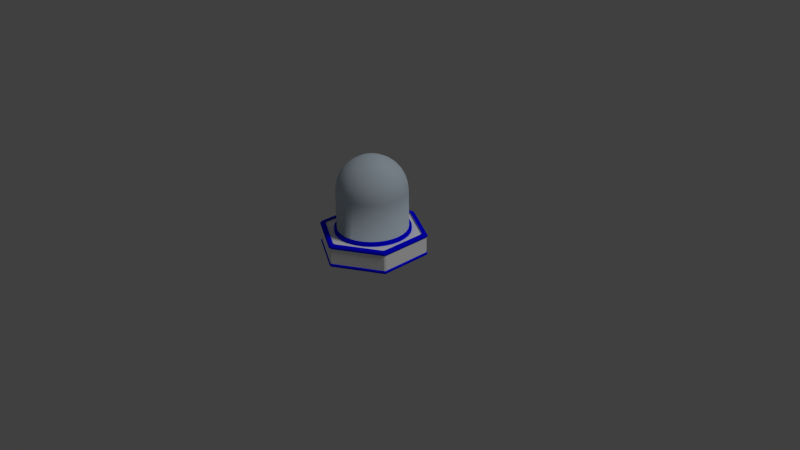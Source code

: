# Source: conebuilding2.blend  (saved by Blender 2.67.0; exported with 4.5.12 LTS)
import bpy
from mathutils import Matrix  # noqa: F401  (used for matrix-valued properties, if any)

bpy.ops.wm.read_factory_settings(use_empty=True)
scene = bpy.context.scene
scene.name = 'Scene'

# ---- collections
col_collection_1 = bpy.data.collections.new('Collection 1'); scene.collection.children.link(col_collection_1)
col_collection_2 = bpy.data.collections.new('Collection 2'); scene.collection.children.link(col_collection_2)

# ---- materials (node trees are filled in below, after node groups)
mat_material_004 = bpy.data.materials.new('Material.004')
mat_material_004.alpha_threshold = 0.0
mat_material_004.use_transparent_shadow = False
mat_material_004.diffuse_color = (0.6042, 0.7042, 0.8, 1.0)
mat_material_004.roughness = 0.5
mat_material_004.specular_intensity = 1.0
mat_material_004.line_color = (0.0, 0.0, 0.0, 0.1029)
mat_material_002 = bpy.data.materials.new('Material.002')
mat_material_002.alpha_threshold = 0.0
mat_material_002.use_transparent_shadow = False
mat_material_002.diffuse_color = (0.0, 0.0, 1.0, 1.0)
mat_material_002.roughness = 0.5
mat_material_002.line_color = (0.0, 0.0, 0.0, 1.0)
mat_material_001 = bpy.data.materials.new('Material.001')
mat_material_001.alpha_threshold = 0.0
mat_material_001.use_transparent_shadow = False
mat_material_001.diffuse_color = (0.1789, 0.1261, 0.08607, 1.0)
mat_material_001.roughness = 0.5
mat_material_001.line_color = (0.0, 0.0, 0.0, 1.0)
mat_material = bpy.data.materials.new('Material')
mat_material.alpha_threshold = 0.0
mat_material.use_transparent_shadow = False
mat_material.diffuse_color = (1.0, 1.0, 1.0, 1.0)
mat_material.roughness = 0.5
mat_material.line_color = (0.0, 0.0, 0.0, 1.0)

# ---- material node trees

# ---- world
world_world = bpy.data.worlds.new('World'); scene.world = world_world
world_world.color = (0.05088, 0.05088, 0.05088)
world_world.use_sun_shadow = False
world_world.sun_shadow_jitter_overblur = 0.0
world_world.cycles.sampling_method = 'MANUAL'
world_world.cycles.sample_map_resolution = 256

# ---- cameras
cam_camera = bpy.data.cameras.new('Camera')
cam_camera.clip_end = 100.0
cam_camera.lens = 35.0
cam_camera.sensor_width = 32.0
cam_camera.sensor_height = 18.0
cam_camera.ortho_scale = 7.314
cam_camera.dof.focus_distance = 0.0
cam_camera.dof.aperture_fstop = 128.0

# ---- lights
light_lamp = bpy.data.lights.new('Lamp', 'SUN')
light_lamp.transmission_factor = 0.0
light_lamp.cutoff_distance = 30.0
light_lamp.angle = 0.1993
light_lamp.energy = 0.76
light_lamp.shadow_buffer_clip_start = 1.001
light_lamp.shadow_soft_size = 0.1
light_lamp.shadow_cascade_max_distance = 1000.0
light_lamp.cycles.use_multiple_importance_sampling = False

# ---- meshes
me_sphere = bpy.data.meshes.new('Sphere')
me_sphere.from_pydata([(-0.09755, 3.875e-08, 0.6769), (-0.1913, 3.875e-08, 0.6484), (-0.2778, 3.875e-08, 0.6022), (-0.3536, 3.875e-08, 0.54), (-0.4157, 3.875e-08, 0.4643), (-0.4619, 3.875e-08, 0.3778), (-0.4904, 3.875e-08, 0.284), (-0.5, 3.875e-08, 0.1865), (-0.09567, 0.01903, 0.6769), (-0.1877, 0.03733, 0.6484), (-0.2724, 0.05419, 0.6022), (-0.3468, 0.06897, 0.54), (-0.4077, 0.08111, 0.4643), (-0.4531, 0.09012, 0.3778), (-0.481, 0.09567, 0.284), (-0.4904, 0.09755, 0.1865), (-0.09012, 0.03733, 0.6769), (-0.1768, 0.07322, 0.6484), (-0.2566, 0.1063, 0.6022), (-0.3266, 0.1353, 0.54), (-0.3841, 0.1591, 0.4643), (-0.4268, 0.1768, 0.3778), (-0.4531, 0.1877, 0.284), (-0.4619, 0.1913, 0.1865), (-0.08111, 0.05419, 0.6769), (-0.1591, 0.1063, 0.6484), (-0.231, 0.1543, 0.6022), (-0.294, 0.1964, 0.54), (-0.3457, 0.231, 0.4643), (-0.3841, 0.2566, 0.3778), (-0.4077, 0.2724, 0.284), (-0.4157, 0.2778, 0.1865), (-0.06897, 0.06897, 0.6769), (-0.1353, 0.1353, 0.6484), (-0.1964, 0.1964, 0.6022), (-0.25, 0.25, 0.54), (-0.294, 0.294, 0.4643), (-0.3266, 0.3266, 0.3778), (-0.3468, 0.3468, 0.284), (-0.3536, 0.3536, 0.1865), (-0.05419, 0.08111, 0.6769), (-0.1063, 0.1591, 0.6484), (-0.1543, 0.231, 0.6022), (-0.1964, 0.294, 0.54), (-0.231, 0.3457, 0.4643), (-0.2566, 0.3841, 0.3778), (-0.2724, 0.4077, 0.284), (-0.2778, 0.4157, 0.1865), (-0.03733, 0.09012, 0.6769), (-0.07322, 0.1768, 0.6484), (-0.1063, 0.2566, 0.6022), (-0.1353, 0.3266, 0.54), (-0.1591, 0.3841, 0.4643), (-0.1768, 0.4268, 0.3778), (-0.1877, 0.4531, 0.284), (-0.1913, 0.4619, 0.1865), (-0.01903, 0.09567, 0.6769), (-0.03733, 0.1877, 0.6484), (-0.05419, 0.2724, 0.6022), (-0.06897, 0.3468, 0.54), (-0.08111, 0.4077, 0.4643), (-0.09012, 0.4531, 0.3778), (-0.09567, 0.481, 0.284), (-0.09754, 0.4904, 0.1865), (3.129e-07, 0.09755, 0.6769), (3.222e-07, 0.1913, 0.6484), (3.222e-07, 0.2778, 0.6022), (3.408e-07, 0.3536, 0.54), (3.483e-07, 0.4157, 0.4643), (3.259e-07, 0.4619, 0.3778), (3.781e-07, 0.4904, 0.284), (3.11e-07, 0.5, 0.1865), (0.01903, 0.09567, 0.6769), (0.03733, 0.1877, 0.6484), (0.05419, 0.2724, 0.6022), (0.06898, 0.3468, 0.54), (0.08111, 0.4077, 0.4643), (0.09012, 0.4531, 0.3778), (0.09567, 0.481, 0.284), (0.09755, 0.4904, 0.1865), (0.03733, 0.09012, 0.6769), (0.07322, 0.1768, 0.6484), (0.1063, 0.2566, 0.6022), (0.1353, 0.3266, 0.54), (0.1591, 0.3841, 0.4643), (0.1768, 0.4268, 0.3778), (0.1877, 0.4531, 0.284), (0.1913, 0.4619, 0.1865), (0.05419, 0.08111, 0.6769), (0.1063, 0.1591, 0.6484), (0.1543, 0.231, 0.6022), (0.1964, 0.294, 0.54), (0.231, 0.3457, 0.4643), (0.2566, 0.3841, 0.3778), (0.2724, 0.4077, 0.284), (0.2778, 0.4157, 0.1865), (0.06898, 0.06897, 0.6769), (0.1353, 0.1353, 0.6484), (0.1964, 0.1964, 0.6022), (0.25, 0.25, 0.54), (0.294, 0.294, 0.4643), (0.3266, 0.3266, 0.3778), (0.3468, 0.3468, 0.284), (0.3536, 0.3536, 0.1865), (0.08111, 0.05419, 0.6769), (0.1591, 0.1063, 0.6484), (0.231, 0.1543, 0.6022), (0.294, 0.1964, 0.54), (0.3457, 0.231, 0.4643), (0.3841, 0.2566, 0.3778), (0.4077, 0.2724, 0.284), (0.4157, 0.2778, 0.1865), (0.09012, 0.03733, 0.6769), (0.1768, 0.07322, 0.6484), (0.2566, 0.1063, 0.6022), (0.3266, 0.1353, 0.54), (0.3841, 0.1591, 0.4643), (0.4268, 0.1768, 0.3778), (0.4531, 0.1877, 0.284), (0.4619, 0.1913, 0.1865), (0.09567, 0.01903, 0.6769), (0.1877, 0.03733, 0.6484), (0.2724, 0.05419, 0.6022), (0.3468, 0.06897, 0.54), (0.4077, 0.08111, 0.4643), (0.4531, 0.09012, 0.3778), (0.481, 0.09567, 0.284), (0.4904, 0.09755, 0.1865), (0.09755, 2.198e-08, 0.6769), (0.1913, 1.267e-08, 0.6484), (0.2778, 5.221e-09, 0.6022), (0.3536, 8.946e-09, 0.54), (0.4157, -1.341e-08, 0.4643), (0.4619, -3.576e-08, 0.3778), (0.4904, -3.576e-08, 0.284), (0.5, -1.341e-08, 0.1865), (0.09567, -0.01903, 0.6769), (0.1877, -0.03733, 0.6484), (0.2724, -0.05419, 0.6022), (0.3468, -0.06897, 0.54), (0.4077, -0.08111, 0.4643), (0.4531, -0.09012, 0.3778), (0.481, -0.09567, 0.284), (0.4904, -0.09755, 0.1865), (0.09012, -0.03733, 0.6769), (0.1768, -0.07322, 0.6484), (0.2566, -0.1063, 0.6022), (0.3266, -0.1353, 0.54), (0.3841, -0.1591, 0.4643), (0.4268, -0.1768, 0.3778), (0.4531, -0.1877, 0.284), (0.4619, -0.1913, 0.1865), (0.08111, -0.05419, 0.6769), (0.1591, -0.1063, 0.6484), (0.231, -0.1543, 0.6022), (0.294, -0.1964, 0.54), (0.3457, -0.231, 0.4643), (0.3841, -0.2566, 0.3778), (0.4077, -0.2724, 0.284), (0.4157, -0.2778, 0.1865), (0.06898, -0.06897, 0.6769), (0.1353, -0.1353, 0.6484), (0.1964, -0.1964, 0.6022), (0.25, -0.25, 0.54), (0.294, -0.294, 0.4643), (0.3266, -0.3266, 0.3778), (0.3468, -0.3468, 0.284), (0.3536, -0.3536, 0.1865), (0.05419, -0.08111, 0.6769), (0.1063, -0.1591, 0.6484), (0.1543, -0.231, 0.6022), (0.1964, -0.294, 0.54), (0.231, -0.3457, 0.4643), (0.2566, -0.3841, 0.3778), (0.2724, -0.4077, 0.284), (0.2778, -0.4157, 0.1865), (0.03733, -0.09012, 0.6769), (0.07322, -0.1768, 0.6484), (0.1063, -0.2566, 0.6022), (0.1353, -0.3266, 0.54), (0.1591, -0.3841, 0.4643), (0.1768, -0.4268, 0.3778), (0.1877, -0.4531, 0.284), (0.1913, -0.4619, 0.1865), (0.01903, -0.09567, 0.6769), (0.03733, -0.1877, 0.6484), (0.05419, -0.2724, 0.6022), (0.06898, -0.3468, 0.54), (0.08111, -0.4077, 0.4643), (0.09012, -0.4531, 0.3778), (0.09567, -0.481, 0.284), (0.09755, -0.4904, 0.1865), (2.794e-07, -0.09755, 0.6769), (2.663e-07, -0.1913, 0.6484), (2.552e-07, -0.2778, 0.6022), (2.514e-07, -0.3536, 0.54), (2.514e-07, -0.4157, 0.4643), (2.142e-07, -0.4619, 0.3778), (1.918e-07, -0.4904, 0.284), (2.216e-07, -0.5, 0.1865), (-0.01903, -0.09567, 0.6769), (-0.03733, -0.1877, 0.6484), (-0.05419, -0.2724, 0.6022), (-0.06897, -0.3468, 0.54), (-0.08111, -0.4077, 0.4643), (-0.09012, -0.4531, 0.3778), (-0.09567, -0.481, 0.284), (-0.09754, -0.4904, 0.1865), (-0.03733, -0.09012, 0.6769), (-0.07322, -0.1768, 0.6484), (-0.1063, -0.2566, 0.6022), (-0.1353, -0.3266, 0.54), (-0.1591, -0.3841, 0.4643), (-0.1768, -0.4268, 0.3778), (-0.1877, -0.4531, 0.284), (-0.1913, -0.4619, 0.1865), (-0.05419, -0.08111, 0.6769), (-0.1063, -0.1591, 0.6484), (-0.1543, -0.231, 0.6022), (-0.1964, -0.294, 0.54), (-0.231, -0.3457, 0.4643), (-0.2566, -0.3841, 0.3778), (-0.2724, -0.4077, 0.284), (-0.2778, -0.4157, 0.1865), (-0.4904, -0.09754, -0.4334), (-0.4619, -0.1913, -0.4334), (-0.4157, -0.2778, -0.4334), (-0.3536, -0.3536, -0.4334), (-0.06897, -0.06897, 0.6769), (-0.1353, -0.1353, 0.6484), (-0.1964, -0.1964, 0.6022), (-0.25, -0.25, 0.54), (-0.294, -0.294, 0.4643), (-0.3266, -0.3266, 0.3778), (-0.3468, -0.3468, 0.284), (-0.3536, -0.3536, 0.1865), (-0.2778, -0.4157, -0.4334), (-0.1913, -0.4619, -0.4334), (-0.09754, -0.4904, -0.4334), (2.216e-07, -0.5, -0.4334), (0.09755, -0.4904, -0.4334), (0.1913, -0.4619, -0.4334), (0.2778, -0.4157, -0.4334), (1.681e-07, -5.177e-08, 0.6865), (-0.08111, -0.05419, 0.6769), (-0.1591, -0.1063, 0.6484), (-0.231, -0.1543, 0.6022), (-0.294, -0.1964, 0.54), (-0.3457, -0.231, 0.4643), (-0.3841, -0.2566, 0.3778), (-0.4077, -0.2724, 0.284), (-0.4157, -0.2778, 0.1865), (0.3536, -0.3536, -0.4334), (0.4157, -0.2778, -0.4334), (0.4619, -0.1913, -0.4334), (0.4904, -0.09755, -0.4334), (0.5, -1.341e-08, -0.4334), (0.4904, 0.09755, -0.4334), (0.4619, 0.1913, -0.4334), (-0.09012, -0.03733, 0.6769), (-0.1768, -0.07322, 0.6484), (-0.2566, -0.1063, 0.6022), (-0.3266, -0.1353, 0.54), (-0.3841, -0.1591, 0.4643), (-0.4268, -0.1768, 0.3778), (-0.4531, -0.1877, 0.284), (-0.4619, -0.1913, 0.1865), (0.4157, 0.2778, -0.4334), (0.3536, 0.3536, -0.4334), (0.2778, 0.4157, -0.4334), (0.1913, 0.4619, -0.4334), (0.09755, 0.4904, -0.4334), (3.11e-07, 0.5, -0.4334), (-0.09754, 0.4904, -0.4334), (-0.09567, -0.01903, 0.6769), (-0.1877, -0.03733, 0.6484), (-0.2724, -0.05419, 0.6022), (-0.3468, -0.06897, 0.54), (-0.4077, -0.08111, 0.4643), (-0.4531, -0.09012, 0.3778), (-0.481, -0.09567, 0.284), (-0.4904, -0.09754, 0.1865), (-0.1913, 0.4619, -0.4334), (-0.2778, 0.4157, -0.4334), (-0.3536, 0.3536, -0.4334), (-0.4157, 0.2778, -0.4334), (-0.4619, 0.1913, -0.4334), (-0.4904, 0.09755, -0.4334), (-0.5, 3.875e-08, -0.4334), (-0.09502, 3.971e-08, 0.6567), (-0.1864, 3.971e-08, 0.629), (-0.2706, 3.971e-08, 0.584), (-0.3444, 3.971e-08, 0.5234), (-0.405, 3.971e-08, 0.4496), (-0.45, 3.971e-08, 0.3654), (-0.4777, 3.971e-08, 0.274), (-0.487, 3.971e-08, 0.179), (-0.09319, 0.01854, 0.6567), (-0.1828, 0.03636, 0.629), (-0.2654, 0.05279, 0.584), (-0.3378, 0.06719, 0.5234), (-0.3972, 0.079, 0.4496), (-0.4413, 0.08778, 0.3654), (-0.4685, 0.09319, 0.274), (-0.4777, 0.09502, 0.179), (-0.08778, 0.03636, 0.6567), (-0.1722, 0.07133, 0.629), (-0.25, 0.1035, 0.584), (-0.3182, 0.1318, 0.5234), (-0.3741, 0.155, 0.4496), (-0.4157, 0.1722, 0.3654), (-0.4413, 0.1828, 0.274), (-0.45, 0.1864, 0.179), (-0.079, 0.05279, 0.6567), (-0.155, 0.1035, 0.629), (-0.225, 0.1503, 0.584), (-0.2864, 0.1913, 0.5234), (-0.3367, 0.225, 0.4496), (-0.3741, 0.25, 0.3654), (-0.3972, 0.2654, 0.274), (-0.405, 0.2706, 0.179), (-0.06719, 0.06719, 0.6567), (-0.1318, 0.1318, 0.629), (-0.1913, 0.1913, 0.584), (-0.2435, 0.2435, 0.5234), (-0.2864, 0.2864, 0.4496), (-0.3182, 0.3182, 0.3654), (-0.3378, 0.3378, 0.274), (-0.3444, 0.3444, 0.179), (-0.05279, 0.079, 0.6567), (-0.1035, 0.155, 0.629), (-0.1503, 0.225, 0.584), (-0.1913, 0.2864, 0.5234), (-0.225, 0.3367, 0.4496), (-0.25, 0.3741, 0.3654), (-0.2654, 0.3972, 0.274), (-0.2706, 0.405, 0.179), (-0.03636, 0.08778, 0.6567), (-0.07133, 0.1722, 0.629), (-0.1035, 0.25, 0.584), (-0.1318, 0.3182, 0.5234), (-0.155, 0.3741, 0.4496), (-0.1722, 0.4157, 0.3654), (-0.1828, 0.4413, 0.274), (-0.1864, 0.45, 0.179), (-0.01854, 0.09319, 0.6567), (-0.03636, 0.1828, 0.629), (-0.05279, 0.2654, 0.584), (-0.06719, 0.3378, 0.5234), (-0.079, 0.3972, 0.4496), (-0.08778, 0.4413, 0.3654), (-0.09319, 0.4685, 0.274), (-0.09502, 0.4777, 0.179), (3.121e-07, 0.09502, 0.6567), (3.212e-07, 0.1864, 0.629), (3.212e-07, 0.2706, 0.584), (3.394e-07, 0.3444, 0.5234), (3.466e-07, 0.405, 0.4496), (3.248e-07, 0.45, 0.3654), (3.756e-07, 0.4777, 0.274), (3.103e-07, 0.487, 0.179), (0.01854, 0.09319, 0.6567), (0.03636, 0.1828, 0.629), (0.05279, 0.2654, 0.584), (0.06719, 0.3378, 0.5234), (0.079, 0.3972, 0.4496), (0.08778, 0.4413, 0.3654), (0.09319, 0.4685, 0.274), (0.09502, 0.4777, 0.179), (0.03636, 0.08778, 0.6567), (0.07133, 0.1722, 0.629), (0.1035, 0.25, 0.584), (0.1318, 0.3182, 0.5234), (0.155, 0.3741, 0.4496), (0.1722, 0.4157, 0.3654), (0.1828, 0.4413, 0.274), (0.1864, 0.45, 0.179), (0.05279, 0.079, 0.6567), (0.1035, 0.155, 0.629), (0.1503, 0.225, 0.584), (0.1913, 0.2864, 0.5234), (0.225, 0.3367, 0.4496), (0.25, 0.3741, 0.3654), (0.2654, 0.3972, 0.274), (0.2706, 0.405, 0.179), (0.06719, 0.06719, 0.6567), (0.1318, 0.1318, 0.629), (0.1913, 0.1913, 0.584), (0.2435, 0.2435, 0.5234), (0.2864, 0.2864, 0.4496), (0.3182, 0.3182, 0.3654), (0.3378, 0.3378, 0.274), (0.3444, 0.3444, 0.179), (0.079, 0.05279, 0.6567), (0.155, 0.1035, 0.629), (0.225, 0.1503, 0.584), (0.2864, 0.1913, 0.5234), (0.3367, 0.225, 0.4496), (0.3741, 0.25, 0.3654), (0.3972, 0.2654, 0.274), (0.405, 0.2706, 0.179), (0.08779, 0.03636, 0.6567), (0.1722, 0.07133, 0.629), (0.25, 0.1035, 0.584), (0.3182, 0.1318, 0.5234), (0.3741, 0.155, 0.4496), (0.4157, 0.1722, 0.3654), (0.4413, 0.1828, 0.274), (0.45, 0.1864, 0.179), (0.09319, 0.01854, 0.6567), (0.1828, 0.03636, 0.629), (0.2654, 0.05279, 0.584), (0.3378, 0.06719, 0.5234), (0.3972, 0.079, 0.4496), (0.4413, 0.08778, 0.3654), (0.4685, 0.09319, 0.274), (0.4777, 0.09502, 0.179), (0.09502, 2.338e-08, 0.6567), (0.1864, 1.431e-08, 0.629), (0.2706, 7.056e-09, 0.584), (0.3444, 1.068e-08, 0.5234), (0.405, -1.109e-08, 0.4496), (0.45, -3.286e-08, 0.3654), (0.4777, -3.286e-08, 0.274), (0.487, -1.109e-08, 0.179), (0.09319, -0.01854, 0.6567), (0.1828, -0.03636, 0.629), (0.2654, -0.05279, 0.584), (0.3378, -0.06719, 0.5234), (0.3972, -0.079, 0.4496), (0.4413, -0.08778, 0.3654), (0.4685, -0.09319, 0.274), (0.4777, -0.09502, 0.179), (0.08779, -0.03636, 0.6567), (0.1722, -0.07133, 0.629), (0.25, -0.1035, 0.584), (0.3182, -0.1318, 0.5234), (0.3741, -0.155, 0.4496), (0.4157, -0.1722, 0.3654), (0.4413, -0.1828, 0.274), (0.45, -0.1864, 0.179), (0.079, -0.05279, 0.6567), (0.155, -0.1035, 0.629), (0.225, -0.1503, 0.584), (0.2864, -0.1913, 0.5234), (0.3367, -0.225, 0.4496), (0.3741, -0.25, 0.3654), (0.3972, -0.2654, 0.274), (0.405, -0.2706, 0.179), (0.06719, -0.06719, 0.6567), (0.1318, -0.1318, 0.629), (0.1913, -0.1913, 0.584), (0.2435, -0.2435, 0.5234), (0.2864, -0.2864, 0.4496), (0.3182, -0.3182, 0.3654), (0.3378, -0.3378, 0.274), (0.3444, -0.3444, 0.179), (0.05279, -0.079, 0.6567), (0.1035, -0.155, 0.629), (0.1503, -0.225, 0.584), (0.1913, -0.2864, 0.5234), (0.225, -0.3367, 0.4496), (0.25, -0.3741, 0.3654), (0.2654, -0.3972, 0.274), (0.2706, -0.405, 0.179), (0.03636, -0.08778, 0.6567), (0.07133, -0.1722, 0.629), (0.1035, -0.25, 0.584), (0.1318, -0.3182, 0.5234), (0.155, -0.3741, 0.4496), (0.1722, -0.4157, 0.3654), (0.1828, -0.4413, 0.274), (0.1864, -0.45, 0.179), (0.01854, -0.09319, 0.6567), (0.03636, -0.1828, 0.629), (0.05279, -0.2654, 0.584), (0.06719, -0.3378, 0.5234), (0.079, -0.3972, 0.4496), (0.08778, -0.4413, 0.3654), (0.09319, -0.4685, 0.274), (0.09502, -0.4777, 0.179), (2.795e-07, -0.09502, 0.6567), (2.668e-07, -0.1864, 0.629), (2.559e-07, -0.2706, 0.584), (2.523e-07, -0.3444, 0.5234), (2.523e-07, -0.405, 0.4496), (2.16e-07, -0.45, 0.3654), (1.942e-07, -0.4777, 0.274), (2.232e-07, -0.487, 0.179), (-0.01854, -0.09319, 0.6567), (-0.03636, -0.1828, 0.629), (-0.05279, -0.2654, 0.584), (-0.06719, -0.3378, 0.5234), (-0.079, -0.3972, 0.4496), (-0.08778, -0.4413, 0.3654), (-0.09319, -0.4685, 0.274), (-0.09502, -0.4777, 0.179), (-0.03636, -0.08778, 0.6567), (-0.07133, -0.1722, 0.629), (-0.1035, -0.25, 0.584), (-0.1318, -0.3182, 0.5234), (-0.155, -0.3741, 0.4496), (-0.1722, -0.4157, 0.3654), (-0.1828, -0.4413, 0.274), (-0.1864, -0.45, 0.179), (-0.05279, -0.079, 0.6567), (-0.1035, -0.155, 0.629), (-0.1503, -0.225, 0.584), (-0.1913, -0.2864, 0.5234), (-0.225, -0.3367, 0.4496), (-0.25, -0.3741, 0.3654), (-0.2654, -0.3972, 0.274), (-0.2706, -0.405, 0.179), (-0.4777, -0.09502, -0.4248), (-0.45, -0.1864, -0.4248), (-0.405, -0.2706, -0.4248), (-0.3444, -0.3444, -0.4248), (-0.06719, -0.06719, 0.6567), (-0.1318, -0.1318, 0.629), (-0.1913, -0.1913, 0.584), (-0.2435, -0.2435, 0.5234), (-0.2864, -0.2864, 0.4496), (-0.3182, -0.3182, 0.3654), (-0.3378, -0.3378, 0.274), (-0.3444, -0.3444, 0.179), (-0.2706, -0.405, -0.4248), (-0.1864, -0.45, -0.4248), (-0.09502, -0.4777, -0.4248), (2.232e-07, -0.487, -0.4248), (0.09502, -0.4777, -0.4248), (0.1864, -0.45, -0.4248), (0.2706, -0.405, -0.4248), (1.711e-07, -4.845e-08, 0.6661), (-0.079, -0.05279, 0.6567), (-0.155, -0.1035, 0.629), (-0.225, -0.1503, 0.584), (-0.2864, -0.1913, 0.5234), (-0.3367, -0.225, 0.4496), (-0.3741, -0.25, 0.3654), (-0.3972, -0.2654, 0.274), (-0.405, -0.2706, 0.179), (0.3444, -0.3444, -0.4248), (0.405, -0.2706, -0.4248), (0.45, -0.1864, -0.4248), (0.4777, -0.09502, -0.4248), (0.487, -1.109e-08, -0.4248), (0.4777, 0.09502, -0.4248), (0.45, 0.1864, -0.4248), (-0.08778, -0.03636, 0.6567), (-0.1722, -0.07133, 0.629), (-0.25, -0.1035, 0.584), (-0.3182, -0.1318, 0.5234), (-0.3741, -0.155, 0.4496), (-0.4157, -0.1722, 0.3654), (-0.4413, -0.1828, 0.274), (-0.45, -0.1864, 0.179), (0.405, 0.2706, -0.4248), (0.3444, 0.3444, -0.4248), (0.2706, 0.405, -0.4248), (0.1864, 0.45, -0.4248), (0.09502, 0.4777, -0.4248), (3.103e-07, 0.487, -0.4248), (-0.09502, 0.4777, -0.4248), (-0.09319, -0.01854, 0.6567), (-0.1828, -0.03636, 0.629), (-0.2654, -0.05279, 0.584), (-0.3378, -0.06719, 0.5234), (-0.3972, -0.079, 0.4496), (-0.4413, -0.08778, 0.3654), (-0.4685, -0.09319, 0.274), (-0.4777, -0.09502, 0.179), (-0.1864, 0.45, -0.4248), (-0.2706, 0.405, -0.4248), (-0.3444, 0.3444, -0.4248), (-0.405, 0.2706, -0.4248), (-0.45, 0.1864, -0.4248), (-0.4777, 0.09502, -0.4248), (-0.487, 3.971e-08, -0.4248), (0.1913, 0.4619, -0.3483), (0.1913, -0.4619, -0.3483), (-0.4619, -0.1913, -0.3483), (0.4157, -0.2778, -0.3483), (0.4157, 0.2778, -0.3483), (-0.4157, 0.2778, -0.3483), (-0.1913, -0.4619, -0.3483), (-0.2778, -0.4157, -0.3483), (-0.09754, 0.4904, -0.3483), (-0.4904, -0.09754, -0.3483), (-0.5, 3.875e-08, -0.3483), (0.3536, -0.3536, -0.3483), (0.2778, -0.4157, -0.3483), (0.5, -1.341e-08, -0.3483), (0.4904, -0.09755, -0.3483), (0.4619, -0.1913, -0.3483), (3.11e-07, 0.5, -0.3483), (0.09755, 0.4904, -0.3483), (0.09755, -0.4904, -0.3483), (-0.4904, 0.09755, -0.3483), (-0.4619, 0.1913, -0.3483), (-0.3536, -0.3536, -0.3483), (-0.4157, -0.2778, -0.3483), (0.2778, 0.4157, -0.3483), (0.3536, 0.3536, -0.3483), (-0.3536, 0.3536, -0.3483), (2.216e-07, -0.5, -0.3483), (-0.09754, -0.4904, -0.3483), (0.4619, 0.1913, -0.3483), (0.4904, 0.09755, -0.3483), (-0.2778, 0.4157, -0.3483), (-0.1913, 0.4619, -0.3483), (-0.5374, 3.109e-08, -0.4366), (-0.5271, 0.1048, -0.4366), (-0.4965, 0.2057, -0.4366), (-0.4469, 0.2986, -0.4366), (-0.2057, 0.4965, -0.3451), (-0.2986, 0.4469, -0.3451), (0.5271, 0.1048, -0.3451), (0.4965, 0.2057, -0.3451), (0.4965, -0.2057, -0.3451), (0.5271, -0.1048, -0.3451), (0.5374, -2.497e-08, -0.3451), (0.2986, -0.4469, -0.3451), (0.4469, -0.2986, -0.3451), (-0.4965, -0.2057, -0.3451), (0.2057, -0.4965, -0.3451), (0.2057, 0.4965, -0.3451), (-0.38, -0.38, -0.4366), (-0.4469, -0.2986, -0.4366), (-0.4965, -0.2057, -0.4366), (-0.5271, -0.1048, -0.4366), (0.38, 0.38, -0.4366), (0.4469, 0.2986, -0.4366), (0.4965, 0.2057, -0.4366), (0.5271, 0.1048, -0.4366), (-0.2986, -0.4469, -0.3451), (-0.2057, -0.4965, -0.3451), (-0.4469, 0.2986, -0.3451), (0.4469, 0.2986, -0.3451), (2.193e-07, -0.5374, -0.4366), (-0.1048, -0.5271, -0.4366), (-0.2057, -0.4965, -0.4366), (-0.2986, -0.4469, -0.4366), (-0.5271, 0.1048, -0.3451), (0.1048, -0.5271, -0.3451), (0.1048, 0.5271, -0.3451), (3.154e-07, 0.5374, -0.3451), (3.154e-07, 0.5374, -0.4366), (0.1048, 0.5271, -0.4366), (0.2057, 0.4965, -0.4366), (0.2986, 0.4469, -0.4366), (0.5374, -2.497e-08, -0.4366), (0.5271, -0.1048, -0.4366), (0.4965, -0.2057, -0.4366), (0.4469, -0.2986, -0.4366), (-0.1048, -0.5271, -0.3451), (2.193e-07, -0.5374, -0.3451), (-0.38, 0.38, -0.3451), (0.38, 0.38, -0.3451), (0.2986, 0.4469, -0.3451), (-0.4469, -0.2986, -0.3451), (-0.38, -0.38, -0.3451), (-0.4965, 0.2057, -0.3451), (-0.38, 0.38, -0.4366), (-0.2986, 0.4469, -0.4366), (-0.2057, 0.4965, -0.4366), (-0.1048, 0.5271, -0.4366), (0.38, -0.38, -0.4366), (0.2986, -0.4469, -0.4366), (0.2057, -0.4965, -0.4366), (0.1048, -0.5271, -0.4366), (0.38, -0.38, -0.3451), (-0.5374, 3.109e-08, -0.3451), (-0.5271, -0.1048, -0.3451), (-0.1048, 0.5271, -0.3451)], [], [(7, 15, 14, 6), (1, 9, 8, 0), (2, 10, 9, 1), (3, 11, 10, 2), (4, 12, 11, 3), (5, 13, 12, 4), (6, 14, 13, 5), (11, 19, 18, 10), (12, 20, 19, 11), (13, 21, 20, 12), (14, 22, 21, 13), (15, 23, 22, 14), (9, 17, 16, 8), (10, 18, 17, 9), (23, 31, 30, 22), (17, 25, 24, 16), (18, 26, 25, 17), (19, 27, 26, 18), (20, 28, 27, 19), (21, 29, 28, 20), (22, 30, 29, 21), (29, 37, 36, 28), (30, 38, 37, 29), (31, 39, 38, 30), (25, 33, 32, 24), (26, 34, 33, 25), (27, 35, 34, 26), (28, 36, 35, 27), (35, 43, 42, 34), (36, 44, 43, 35), (37, 45, 44, 36), (38, 46, 45, 37), (39, 47, 46, 38), (33, 41, 40, 32), (34, 42, 41, 33), (47, 55, 54, 46), (41, 49, 48, 40), (42, 50, 49, 41), (43, 51, 50, 42), (44, 52, 51, 43), (45, 53, 52, 44), (46, 54, 53, 45), (52, 60, 59, 51), (53, 61, 60, 52), (54, 62, 61, 53), (55, 63, 62, 54), (49, 57, 56, 48), (50, 58, 57, 49), (51, 59, 58, 50), (58, 66, 65, 57), (59, 67, 66, 58), (60, 68, 67, 59), (61, 69, 68, 60), (62, 70, 69, 61), (63, 71, 70, 62), (57, 65, 64, 56), (70, 78, 77, 69), (71, 79, 78, 70), (65, 73, 72, 64), (66, 74, 73, 65), (67, 75, 74, 66), (68, 76, 75, 67), (69, 77, 76, 68), (76, 84, 83, 75), (77, 85, 84, 76), (78, 86, 85, 77), (79, 87, 86, 78), (73, 81, 80, 72), (74, 82, 81, 73), (75, 83, 82, 74), (82, 90, 89, 81), (83, 91, 90, 82), (84, 92, 91, 83), (85, 93, 92, 84), (86, 94, 93, 85), (87, 95, 94, 86), (81, 89, 88, 80), (94, 102, 101, 93), (95, 103, 102, 94), (89, 97, 96, 88), (90, 98, 97, 89), (91, 99, 98, 90), (92, 100, 99, 91), (93, 101, 100, 92), (100, 108, 107, 99), (101, 109, 108, 100), (102, 110, 109, 101), (103, 111, 110, 102), (97, 105, 104, 96), (98, 106, 105, 97), (99, 107, 106, 98), (106, 114, 113, 105), (107, 115, 114, 106), (108, 116, 115, 107), (109, 117, 116, 108), (110, 118, 117, 109), (111, 119, 118, 110), (105, 113, 112, 104), (118, 126, 125, 117), (119, 127, 126, 118), (113, 121, 120, 112), (114, 122, 121, 113), (115, 123, 122, 114), (116, 124, 123, 115), (117, 125, 124, 116), (123, 131, 130, 122), (124, 132, 131, 123), (125, 133, 132, 124), (126, 134, 133, 125), (127, 135, 134, 126), (121, 129, 128, 120), (122, 130, 129, 121), (135, 143, 142, 134), (129, 137, 136, 128), (130, 138, 137, 129), (131, 139, 138, 130), (132, 140, 139, 131), (133, 141, 140, 132), (134, 142, 141, 133), (141, 149, 148, 140), (142, 150, 149, 141), (143, 151, 150, 142), (137, 145, 144, 136), (138, 146, 145, 137), (139, 147, 146, 138), (140, 148, 147, 139), (147, 155, 154, 146), (148, 156, 155, 147), (149, 157, 156, 148), (150, 158, 157, 149), (151, 159, 158, 150), (145, 153, 152, 144), (146, 154, 153, 145), (159, 167, 166, 158), (153, 161, 160, 152), (154, 162, 161, 153), (155, 163, 162, 154), (156, 164, 163, 155), (157, 165, 164, 156), (158, 166, 165, 157), (165, 173, 172, 164), (166, 174, 173, 165), (167, 175, 174, 166), (161, 169, 168, 160), (162, 170, 169, 161), (163, 171, 170, 162), (164, 172, 171, 163), (171, 179, 178, 170), (172, 180, 179, 171), (173, 181, 180, 172), (174, 182, 181, 173), (175, 183, 182, 174), (169, 177, 176, 168), (170, 178, 177, 169), (183, 191, 190, 182), (177, 185, 184, 176), (178, 186, 185, 177), (179, 187, 186, 178), (180, 188, 187, 179), (181, 189, 188, 180), (182, 190, 189, 181), (189, 197, 196, 188), (190, 198, 197, 189), (191, 199, 198, 190), (185, 193, 192, 184), (186, 194, 193, 185), (187, 195, 194, 186), (188, 196, 195, 187), (194, 202, 201, 193), (195, 203, 202, 194), (196, 204, 203, 195), (197, 205, 204, 196), (198, 206, 205, 197), (199, 207, 206, 198), (193, 201, 200, 192), (206, 214, 213, 205), (207, 215, 214, 206), (201, 209, 208, 200), (202, 210, 209, 201), (203, 211, 210, 202), (204, 212, 211, 203), (205, 213, 212, 204), (212, 220, 219, 211), (213, 221, 220, 212), (214, 222, 221, 213), (215, 223, 222, 214), (209, 217, 216, 208), (210, 218, 217, 209), (211, 219, 218, 210), (218, 230, 229, 217), (219, 231, 230, 218), (220, 232, 231, 219), (221, 233, 232, 220), (222, 234, 233, 221), (223, 235, 234, 222), (217, 229, 228, 216), (234, 250, 249, 233), (235, 251, 250, 234), (229, 245, 244, 228), (230, 246, 245, 229), (231, 247, 246, 230), (232, 248, 247, 231), (233, 249, 248, 232), (248, 263, 262, 247), (249, 264, 263, 248), (250, 265, 264, 249), (251, 266, 265, 250), (245, 260, 259, 244), (246, 261, 260, 245), (247, 262, 261, 246), (261, 276, 275, 260), (262, 277, 276, 261), (263, 278, 277, 262), (264, 279, 278, 263), (265, 280, 279, 264), (266, 281, 280, 265), (260, 275, 274, 259), (0, 8, 243), (8, 16, 243), (16, 24, 243), (24, 32, 243), (32, 40, 243), (40, 48, 243), (48, 56, 243), (589, 581, 622, 670), (56, 64, 243), (64, 72, 243), (272, 271, 647, 646), (72, 80, 243), (606, 582, 637, 617), (269, 268, 630, 649), (80, 88, 243), (88, 96, 243), (602, 601, 658, 657), (96, 104, 243), (224, 288, 610, 629), (241, 240, 669, 668), (104, 112, 243), (112, 120, 243), (597, 588, 671, 642), (120, 128, 243), (593, 592, 619, 618), (284, 283, 663, 662), (128, 136, 243), (136, 144, 243), (256, 255, 651, 650), (585, 584, 635, 634), (144, 152, 243), (282, 273, 665, 664), (152, 160, 243), (160, 168, 243), (236, 227, 626, 641), (254, 253, 653, 652), (168, 176, 243), (599, 585, 634, 660), (176, 184, 243), (184, 192, 243), (271, 270, 648, 647), (607, 606, 617, 616), (192, 200, 243), (200, 208, 243), (288, 287, 611, 610), (208, 216, 243), (587, 580, 623, 672), (268, 267, 631, 630), (216, 228, 243), (228, 244, 243), (598, 597, 642, 661), (244, 259, 243), (285, 284, 662, 613), (240, 239, 638, 669), (259, 274, 243), (584, 605, 654, 635), (280, 6, 5, 279), (274, 0, 243), (590, 589, 670, 621), (281, 7, 6, 280), (275, 1, 0, 274), (582, 602, 657, 637), (227, 226, 627, 626), (276, 2, 1, 275), (253, 252, 666, 653), (591, 607, 616, 620), (277, 3, 2, 276), (608, 603, 656, 615), (278, 4, 3, 277), (287, 286, 612, 611), (279, 5, 4, 278), (296, 295, 303, 304), (290, 289, 297, 298), (291, 290, 298, 299), (292, 291, 299, 300), (293, 292, 300, 301), (294, 293, 301, 302), (295, 294, 302, 303), (300, 299, 307, 308), (301, 300, 308, 309), (302, 301, 309, 310), (303, 302, 310, 311), (304, 303, 311, 312), (298, 297, 305, 306), (299, 298, 306, 307), (312, 311, 319, 320), (306, 305, 313, 314), (307, 306, 314, 315), (308, 307, 315, 316), (309, 308, 316, 317), (310, 309, 317, 318), (311, 310, 318, 319), (318, 317, 325, 326), (319, 318, 326, 327), (320, 319, 327, 328), (314, 313, 321, 322), (315, 314, 322, 323), (316, 315, 323, 324), (317, 316, 324, 325), (324, 323, 331, 332), (325, 324, 332, 333), (326, 325, 333, 334), (327, 326, 334, 335), (328, 327, 335, 336), (322, 321, 329, 330), (323, 322, 330, 331), (336, 335, 343, 344), (330, 329, 337, 338), (331, 330, 338, 339), (332, 331, 339, 340), (333, 332, 340, 341), (334, 333, 341, 342), (335, 334, 342, 343), (341, 340, 348, 349), (342, 341, 349, 350), (343, 342, 350, 351), (344, 343, 351, 352), (338, 337, 345, 346), (339, 338, 346, 347), (340, 339, 347, 348), (347, 346, 354, 355), (348, 347, 355, 356), (349, 348, 356, 357), (350, 349, 357, 358), (351, 350, 358, 359), (352, 351, 359, 360), (346, 345, 353, 354), (359, 358, 366, 367), (360, 359, 367, 368), (354, 353, 361, 362), (355, 354, 362, 363), (356, 355, 363, 364), (357, 356, 364, 365), (358, 357, 365, 366), (365, 364, 372, 373), (366, 365, 373, 374), (367, 366, 374, 375), (368, 367, 375, 376), (362, 361, 369, 370), (363, 362, 370, 371), (364, 363, 371, 372), (371, 370, 378, 379), (372, 371, 379, 380), (373, 372, 380, 381), (374, 373, 381, 382), (375, 374, 382, 383), (376, 375, 383, 384), (370, 369, 377, 378), (383, 382, 390, 391), (384, 383, 391, 392), (378, 377, 385, 386), (379, 378, 386, 387), (380, 379, 387, 388), (381, 380, 388, 389), (382, 381, 389, 390), (389, 388, 396, 397), (390, 389, 397, 398), (391, 390, 398, 399), (392, 391, 399, 400), (386, 385, 393, 394), (387, 386, 394, 395), (388, 387, 395, 396), (395, 394, 402, 403), (396, 395, 403, 404), (397, 396, 404, 405), (398, 397, 405, 406), (399, 398, 406, 407), (400, 399, 407, 408), (394, 393, 401, 402), (407, 406, 414, 415), (408, 407, 415, 416), (402, 401, 409, 410), (403, 402, 410, 411), (404, 403, 411, 412), (405, 404, 412, 413), (406, 405, 413, 414), (412, 411, 419, 420), (413, 412, 420, 421), (414, 413, 421, 422), (415, 414, 422, 423), (416, 415, 423, 424), (410, 409, 417, 418), (411, 410, 418, 419), (424, 423, 431, 432), (418, 417, 425, 426), (419, 418, 426, 427), (420, 419, 427, 428), (421, 420, 428, 429), (422, 421, 429, 430), (423, 422, 430, 431), (430, 429, 437, 438), (431, 430, 438, 439), (432, 431, 439, 440), (426, 425, 433, 434), (427, 426, 434, 435), (428, 427, 435, 436), (429, 428, 436, 437), (436, 435, 443, 444), (437, 436, 444, 445), (438, 437, 445, 446), (439, 438, 446, 447), (440, 439, 447, 448), (434, 433, 441, 442), (435, 434, 442, 443), (448, 447, 455, 456), (442, 441, 449, 450), (443, 442, 450, 451), (444, 443, 451, 452), (445, 444, 452, 453), (446, 445, 453, 454), (447, 446, 454, 455), (454, 453, 461, 462), (455, 454, 462, 463), (456, 455, 463, 464), (450, 449, 457, 458), (451, 450, 458, 459), (452, 451, 459, 460), (453, 452, 460, 461), (460, 459, 467, 468), (461, 460, 468, 469), (462, 461, 469, 470), (463, 462, 470, 471), (464, 463, 471, 472), (458, 457, 465, 466), (459, 458, 466, 467), (472, 471, 479, 480), (466, 465, 473, 474), (467, 466, 474, 475), (468, 467, 475, 476), (469, 468, 476, 477), (470, 469, 477, 478), (471, 470, 478, 479), (478, 477, 485, 486), (479, 478, 486, 487), (480, 479, 487, 488), (474, 473, 481, 482), (475, 474, 482, 483), (476, 475, 483, 484), (477, 476, 484, 485), (483, 482, 490, 491), (484, 483, 491, 492), (485, 484, 492, 493), (486, 485, 493, 494), (487, 486, 494, 495), (488, 487, 495, 496), (482, 481, 489, 490), (495, 494, 502, 503), (496, 495, 503, 504), (490, 489, 497, 498), (491, 490, 498, 499), (492, 491, 499, 500), (493, 492, 500, 501), (494, 493, 501, 502), (501, 500, 508, 509), (502, 501, 509, 510), (503, 502, 510, 511), (504, 503, 511, 512), (498, 497, 505, 506), (499, 498, 506, 507), (500, 499, 507, 508), (507, 506, 518, 519), (508, 507, 519, 520), (509, 508, 520, 521), (510, 509, 521, 522), (511, 510, 522, 523), (512, 511, 523, 524), (506, 505, 517, 518), (523, 522, 538, 539), (524, 523, 539, 540), (518, 517, 533, 534), (519, 518, 534, 535), (520, 519, 535, 536), (521, 520, 536, 537), (522, 521, 537, 538), (537, 536, 551, 552), (538, 537, 552, 553), (539, 538, 553, 554), (540, 539, 554, 555), (534, 533, 548, 549), (535, 534, 549, 550), (536, 535, 550, 551), (550, 549, 564, 565), (551, 550, 565, 566), (552, 551, 566, 567), (553, 552, 567, 568), (554, 553, 568, 569), (555, 554, 569, 570), (549, 548, 563, 564), (289, 532, 297), (297, 532, 305), (305, 532, 313), (313, 532, 321), (321, 532, 329), (329, 532, 337), (337, 532, 345), (464, 472, 530, 531), (345, 532, 353), (353, 532, 361), (312, 320, 574, 575), (361, 532, 369), (496, 504, 526, 527), (440, 448, 542, 543), (369, 532, 377), (377, 532, 385), (296, 304, 576, 577), (385, 532, 393), (376, 384, 558, 559), (368, 376, 559, 560), (393, 532, 401), (401, 532, 409), (555, 570, 513, 514), (409, 532, 417), (472, 480, 529, 530), (400, 408, 547, 556), (417, 532, 425), (425, 532, 433), (416, 424, 545, 546), (344, 352, 562, 571), (433, 532, 441), (512, 524, 516, 525), (441, 532, 449), (449, 532, 457), (540, 555, 514, 515), (448, 456, 541, 542), (457, 532, 465), (392, 400, 556, 557), (465, 532, 473), (473, 532, 481), (320, 328, 573, 574), (504, 512, 525, 526), (481, 532, 489), (489, 532, 497), (352, 360, 561, 562), (497, 532, 505), (570, 296, 577, 513), (456, 464, 531, 541), (505, 532, 517), (517, 532, 533), (424, 432, 544, 545), (533, 532, 548), (432, 440, 543, 544), (360, 368, 560, 561), (548, 532, 563), (480, 488, 528, 529), (569, 568, 294, 295), (563, 532, 289), (304, 312, 575, 576), (570, 569, 295, 296), (564, 563, 289, 290), (524, 540, 515, 516), (384, 392, 557, 558), (565, 564, 290, 291), (328, 336, 572, 573), (488, 496, 527, 528), (566, 565, 291, 292), (408, 416, 546, 547), (567, 566, 292, 293), (336, 344, 571, 572), (568, 567, 293, 294), (288, 224, 513, 577), (255, 256, 545, 544), (287, 288, 577, 576), (253, 254, 543, 542), (284, 285, 574, 573), (239, 240, 529, 528), (226, 227, 516, 515), (258, 267, 556, 547), (285, 286, 575, 574), (242, 252, 541, 531), (272, 273, 562, 561), (237, 238, 527, 526), (269, 270, 559, 558), (224, 225, 514, 513), (256, 257, 546, 545), (254, 255, 544, 543), (283, 284, 573, 572), (240, 241, 530, 529), (273, 282, 571, 562), (270, 271, 560, 559), (227, 236, 525, 516), (267, 268, 557, 556), (286, 287, 576, 575), (252, 253, 542, 541), (282, 283, 572, 571), (238, 239, 528, 527), (225, 226, 515, 514), (257, 258, 547, 546), (241, 242, 531, 530), (271, 272, 561, 560), (236, 237, 526, 525), (268, 269, 558, 557), (175, 590, 579, 183), (23, 598, 583, 31), (207, 605, 584, 215), (151, 593, 581, 159), (7, 588, 597, 15), (87, 578, 601, 95), (79, 595, 578, 87), (266, 580, 587, 281), (183, 579, 596, 191), (111, 582, 606, 119), (127, 607, 591, 135), (55, 609, 586, 63), (223, 585, 599, 235), (251, 600, 580, 266), (159, 581, 589, 167), (103, 602, 582, 111), (31, 583, 603, 39), (215, 584, 585, 223), (63, 586, 594, 71), (281, 587, 588, 7), (167, 589, 590, 175), (135, 591, 592, 143), (143, 592, 593, 151), (71, 594, 595, 79), (191, 596, 604, 199), (15, 597, 598, 23), (235, 599, 600, 251), (95, 601, 602, 103), (39, 603, 608, 47), (199, 604, 605, 207), (119, 606, 607, 127), (47, 608, 609, 55), (225, 224, 629, 628), (609, 608, 615, 614), (239, 238, 639, 638), (623, 628, 629, 672), (615, 663, 664, 614), (657, 630, 631, 637), (588, 587, 672, 671), (636, 613, 662, 656), (645, 646, 647, 644), (267, 258, 632, 631), (642, 611, 612, 661), (273, 272, 646, 665), (614, 664, 665, 673), (583, 598, 661, 636), (624, 668, 669, 643), (579, 590, 621, 624), (603, 583, 636, 656), (620, 650, 651, 619), (595, 594, 645, 644), (673, 665, 646, 645), (592, 591, 620, 619), (621, 667, 668, 624), (671, 610, 611, 642), (604, 596, 643, 655), (255, 254, 652, 651), (600, 599, 660, 659), (252, 242, 667, 666), (637, 631, 632, 617), (661, 612, 613, 636), (242, 241, 668, 667), (670, 666, 667, 621), (226, 225, 628, 627), (634, 641, 626, 660), (656, 662, 663, 615), (625, 648, 649, 658), (258, 257, 633, 632), (672, 629, 610, 671), (643, 669, 638, 655), (283, 282, 664, 663), (237, 236, 641, 640), (605, 604, 655, 654), (618, 652, 653, 622), (580, 600, 659, 623), (270, 269, 649, 648), (658, 649, 630, 657), (660, 626, 627, 659), (622, 653, 666, 670), (659, 627, 628, 623), (601, 578, 625, 658), (286, 285, 613, 612), (581, 593, 618, 622), (644, 647, 648, 625), (257, 256, 650, 633), (617, 632, 633, 616), (619, 651, 652, 618), (635, 640, 641, 634), (654, 639, 640, 635), (596, 579, 624, 643), (594, 586, 673, 645), (578, 595, 644, 625), (586, 609, 614, 673), (616, 633, 650, 620), (655, 638, 639, 654), (238, 237, 640, 639), (286, 285, 284, 283, 282, 273, 272, 271, 270, 269, 268, 267, 258, 257, 256, 255, 254, 253, 252, 242, 241, 240, 239, 238, 237, 236, 227, 226, 225, 224, 288, 287)])
me_sphere.polygons.foreach_set('use_smooth', [1, 1, 1, 1, 1, 1, 1, 1, 1, 1, 1, 1, 1, 1, 1, 1, 1, 1, 1, 1, 1, 1, 1, 1, 1, 1, 1, 1, 1, 1, 1, 1, 1, 1, 1, 1, 1, 1, 1, 1, 1, 1, 1, 1, 1, 1, 1, 1, 1, 1, 1, 1, 1, 1, 1, 1, 1, 1, 1, 1, 1, 1, 1, 1, 1, 1, 1, 1, 1, 1, 1, 1, 1, 1, 1, 1, 1, 1, 1, 1, 1, 1, 1, 1, 1, 1, 1, 1, 1, 1, 1, 1, 1, 1, 1, 1, 1, 1, 1, 1, 1, 1, 1, 1, 1, 1, 1, 1, 1, 1, 1, 1, 1, 1, 1, 1, 1, 1, 1, 1, 1, 1, 1, 1, 1, 1, 1, 1, 1, 1, 1, 1, 1, 1, 1, 1, 1, 1, 1, 1, 1, 1, 1, 1, 1, 1, 1, 1, 1, 1, 1, 1, 1, 1, 1, 1, 1, 1, 1, 1, 1, 1, 1, 1, 1, 1, 1, 1, 1, 1, 1, 1, 1, 1, 1, 1, 1, 1, 1, 1, 1, 1, 1, 1, 1, 1, 1, 1, 1, 1, 1, 1, 1, 1, 1, 1, 1, 1, 1, 1, 1, 1, 1, 1, 1, 1, 1, 1, 1, 1, 1, 1, 1, 1, 1, 1, 1, 1, 1, 1, 1, 1, 1, 1, 1, 1, 1, 1, 1, 1, 1, 1, 1, 1, 1, 1, 1, 1, 1, 1, 1, 1, 1, 1, 1, 1, 1, 1, 1, 1, 1, 1, 1, 1, 1, 1, 1, 1, 1, 1, 1, 1, 1, 1, 1, 1, 1, 1, 1, 1, 1, 1, 1, 1, 1, 1, 1, 1, 1, 1, 1, 1, 1, 1, 1, 1, 1, 1, 1, 1, 1, 1, 1, 1, 1, 1, 1, 1, 1, 1, 1, 1, 1, 1, 1, 1, 1, 1, 1, 1, 1, 1, 1, 1, 1, 1, 1, 1, 1, 1, 1, 1, 1, 1, 1, 1, 1, 1, 1, 1, 1, 1, 1, 1, 1, 1, 1, 1, 1, 1, 1, 1, 1, 1, 1, 1, 1, 1, 1, 1, 1, 1, 1, 1, 1, 1, 1, 1, 1, 1, 1, 1, 1, 1, 1, 1, 1, 1, 1, 1, 1, 1, 1, 1, 1, 1, 1, 1, 1, 1, 1, 1, 1, 1, 1, 1, 1, 1, 1, 1, 1, 1, 1, 1, 1, 1, 1, 1, 1, 1, 1, 1, 1, 1, 1, 1, 1, 1, 1, 1, 1, 1, 1, 1, 1, 1, 1, 1, 1, 1, 1, 1, 1, 1, 1, 1, 1, 1, 1, 1, 1, 1, 1, 1, 1, 1, 1, 1, 1, 1, 1, 1, 1, 1, 1, 1, 1, 1, 1, 1, 1, 1, 1, 1, 1, 1, 1, 1, 1, 1, 1, 1, 1, 1, 1, 1, 1, 1, 1, 1, 1, 1, 1, 1, 1, 1, 1, 1, 1, 1, 1, 1, 1, 1, 1, 1, 1, 1, 1, 1, 1, 1, 1, 1, 1, 1, 1, 1, 1, 1, 1, 1, 1, 1, 1, 1, 1, 1, 1, 1, 1, 1, 1, 1, 1, 1, 1, 1, 1, 1, 1, 1, 1, 1, 1, 1, 1, 1, 1, 1, 1, 1, 1, 1, 1, 1, 1, 1, 1, 1, 1, 1, 1, 1, 1, 1, 1, 1, 1, 1, 1, 1, 1, 1, 1, 1, 1, 1, 1, 1, 1, 1, 1, 1, 1, 1, 1, 1, 1, 1, 1, 1, 1, 1, 1, 1, 1, 1, 1, 1, 1, 1, 1, 1, 1, 1, 1, 1, 1, 1, 1, 1, 1, 1, 1, 1, 1, 1, 1, 1, 1, 1, 1, 1, 1, 1, 1, 1, 1, 1, 1, 1, 1, 1, 1, 1, 1, 1, 1, 1, 1, 1, 1, 1, 1, 1, 1, 1, 1, 1, 1, 1, 1, 1, 1, 1, 1, 1, 1, 1, 1, 1, 1, 1, 1, 1, 1, 1, 1, 1, 1, 1, 1, 1, 1, 1, 1, 1, 1, 1, 1, 1, 1, 1, 1, 1, 1, 1, 1, 1, 1, 1, 1, 1, 1, 1, 1, 1, 1, 1, 1, 1, 1, 1, 1, 1, 1, 1, 1, 1, 1, 1, 1, 1, 1, 1, 1, 1, 1, 1, 1, 1, 1, 1, 0])
me_sphere.polygons.foreach_set('material_index', [0, 0, 0, 0, 0, 0, 0, 0, 0, 0, 0, 0, 0, 0, 0, 0, 0, 0, 0, 0, 0, 0, 0, 0, 0, 0, 0, 0, 0, 0, 0, 0, 0, 0, 0, 0, 0, 0, 0, 0, 0, 0, 0, 0, 0, 0, 0, 0, 0, 0, 0, 0, 0, 0, 0, 0, 0, 0, 0, 0, 0, 0, 0, 0, 0, 0, 0, 0, 0, 0, 0, 0, 0, 0, 0, 0, 0, 0, 0, 0, 0, 0, 0, 0, 0, 0, 0, 0, 0, 0, 0, 0, 0, 0, 0, 0, 0, 0, 0, 0, 0, 0, 0, 0, 0, 0, 0, 0, 0, 0, 0, 0, 0, 0, 0, 0, 0, 0, 0, 0, 0, 0, 0, 0, 0, 0, 0, 0, 0, 0, 0, 0, 0, 0, 0, 0, 0, 0, 0, 0, 0, 0, 0, 0, 0, 0, 0, 0, 0, 0, 0, 0, 0, 0, 0, 0, 0, 0, 0, 0, 0, 0, 0, 0, 0, 0, 0, 0, 0, 0, 0, 0, 0, 0, 0, 0, 0, 0, 0, 0, 0, 0, 0, 0, 0, 0, 0, 0, 0, 0, 0, 0, 0, 0, 0, 0, 0, 0, 0, 0, 0, 0, 0, 0, 0, 0, 0, 0, 0, 0, 0, 0, 0, 0, 0, 0, 0, 0, 0, 0, 0, 0, 0, 0, 1, 0, 0, 1, 0, 1, 1, 0, 0, 1, 0, 1, 1, 0, 0, 1, 0, 1, 1, 0, 0, 1, 1, 0, 1, 0, 0, 1, 1, 0, 1, 0, 0, 1, 1, 0, 0, 1, 0, 1, 1, 0, 0, 1, 0, 1, 1, 0, 1, 0, 0, 1, 0, 0, 1, 1, 0, 1, 1, 0, 1, 0, 1, 0, 0, 0, 0, 0, 0, 0, 0, 0, 0, 0, 0, 0, 0, 0, 0, 0, 0, 0, 0, 0, 0, 0, 0, 0, 0, 0, 0, 0, 0, 0, 0, 0, 0, 0, 0, 0, 0, 0, 0, 0, 0, 0, 0, 0, 0, 0, 0, 0, 0, 0, 0, 0, 0, 0, 0, 0, 0, 0, 0, 0, 0, 0, 0, 0, 0, 0, 0, 0, 0, 0, 0, 0, 0, 0, 0, 0, 0, 0, 0, 0, 0, 0, 0, 0, 0, 0, 0, 0, 0, 0, 0, 0, 0, 0, 0, 0, 0, 0, 0, 0, 0, 0, 0, 0, 0, 0, 0, 0, 0, 0, 0, 0, 0, 0, 0, 0, 0, 0, 0, 0, 0, 0, 0, 0, 0, 0, 0, 0, 0, 0, 0, 0, 0, 0, 0, 0, 0, 0, 0, 0, 0, 0, 0, 0, 0, 0, 0, 0, 0, 0, 0, 0, 0, 0, 0, 0, 0, 0, 0, 0, 0, 0, 0, 0, 0, 0, 0, 0, 0, 0, 0, 0, 0, 0, 0, 0, 0, 0, 0, 0, 0, 0, 0, 0, 0, 0, 0, 0, 0, 0, 0, 0, 0, 0, 0, 0, 0, 0, 0, 0, 0, 0, 0, 0, 0, 0, 0, 0, 0, 0, 0, 0, 0, 0, 0, 0, 0, 0, 0, 0, 0, 0, 0, 0, 0, 0, 0, 0, 0, 0, 0, 0, 0, 0, 0, 0, 0, 0, 0, 0, 0, 0, 0, 0, 0, 0, 0, 0, 0, 0, 0, 0, 0, 0, 0, 0, 0, 0, 0, 0, 0, 0, 0, 0, 0, 0, 0, 0, 0, 0, 0, 0, 0, 0, 0, 0, 0, 0, 0, 0, 0, 0, 0, 0, 0, 0, 0, 0, 0, 0, 0, 0, 0, 0, 0, 0, 0, 0, 0, 0, 0, 0, 0, 0, 0, 0, 0, 0, 0, 0, 0, 0, 0, 0, 0, 0, 0, 0, 0, 0, 0, 0, 0, 0, 0, 0, 0, 0, 0, 0, 0, 0, 0, 0, 0, 0, 0, 0, 0, 0, 0, 0, 0, 0, 0, 0, 0, 0, 0, 0, 0, 0, 1, 1, 1, 1, 1, 1, 1, 1, 1, 1, 1, 1, 1, 1, 1, 1, 1, 1, 1, 1, 1, 1, 1, 1, 1, 1, 1, 1, 1, 1, 1, 1, 1, 1, 1, 1, 1, 1, 1, 1, 1, 1, 1, 1, 1, 1, 1, 1, 1, 1, 1, 1, 1, 1, 1, 1, 1, 1, 1, 1, 1, 1, 1, 1, 1])
me_sphere.materials.append(mat_material_004)
me_sphere.materials.append(mat_material_002)
me_sphere.use_remesh_preserve_volume = False
me_sphere.use_remesh_preserve_attributes = False
me_sphere.use_mirror_vertex_groups = False
me_sphere.update()
me_cone_001 = bpy.data.meshes.new('Cone.001')
me_cone_001.from_pydata([(0.0, 1.0, -1.0), (0.1951, 0.9808, -1.0), (0.3827, 0.9239, -1.0), (0.5556, 0.8315, -1.0), (0.7071, 0.7071, -1.0), (0.8315, 0.5556, -1.0), (0.9239, 0.3827, -1.0), (0.9808, 0.1951, -1.0), (1.0, 7.55e-08, -1.0), (0.0, 0.0, 1.0), (0.9808, -0.1951, -1.0), (0.9239, -0.3827, -1.0), (0.8315, -0.5556, -1.0), (0.7071, -0.7071, -1.0), (0.5556, -0.8315, -1.0), (0.3827, -0.9239, -1.0), (0.1951, -0.9808, -1.0), (-3.258e-07, -1.0, -1.0), (-0.1951, -0.9808, -1.0), (-0.3827, -0.9239, -1.0), (-0.5556, -0.8315, -1.0), (-0.7071, -0.7071, -1.0), (-0.8315, -0.5556, -1.0), (-0.9239, -0.3827, -1.0), (-0.9808, -0.1951, -1.0), (-1.0, 9.656e-07, -1.0), (-0.9808, 0.1951, -1.0), (-0.9239, 0.3827, -1.0), (-0.8315, 0.5556, -1.0), (-0.7071, 0.7071, -1.0), (-0.5556, 0.8315, -1.0), (-0.3827, 0.9239, -1.0), (-0.1951, 0.9808, -1.0)], [], [(31, 9, 32), (0, 9, 1), (32, 9, 0), (1, 9, 2), (30, 9, 31), (29, 9, 30), (28, 9, 29), (27, 9, 28), (26, 9, 27), (25, 9, 26), (24, 9, 25), (23, 9, 24), (22, 9, 23), (21, 9, 22), (20, 9, 21), (19, 9, 20), (18, 9, 19), (17, 9, 18), (16, 9, 17), (15, 9, 16), (14, 9, 15), (13, 9, 14), (12, 9, 13), (11, 9, 12), (10, 9, 11), (8, 9, 10), (7, 9, 8), (6, 9, 7), (5, 9, 6), (4, 9, 5), (3, 9, 4), (2, 9, 3), (0, 1, 2, 3, 4, 5, 6, 7, 8, 10, 11, 12, 13, 14, 15, 16, 17, 18, 19, 20, 21, 22, 23, 24, 25, 26, 27, 28, 29, 30, 31, 32)])
me_cone_001.polygons.foreach_set('use_smooth', [True] * 33)
me_cone_001.materials.append(mat_material_002)
me_cone_001.use_remesh_preserve_volume = False
me_cone_001.use_remesh_preserve_attributes = False
me_cone_001.use_mirror_vertex_groups = False
me_cone_001.update()
me_cylinder_005 = bpy.data.meshes.new('Cylinder.005')
me_cylinder_005.from_pydata([(0.8775, 0.5066, 1.013), (0.8775, -0.5066, 1.013), (-6.957e-08, -1.013, 1.013), (-0.8775, -0.5066, 1.013), (-0.8775, 0.5066, 1.013), (-1.581e-07, 1.013, 1.013), (-3.228e-08, 1.013, 0.173), (-0.8775, 0.5066, 0.173), (-0.8775, -0.5066, 0.173), (5.63e-08, -1.013, 0.173), (0.8775, -0.5066, 0.173), (0.8775, 0.5066, 0.173)], [], [(10, 9, 2, 1), (7, 6, 5, 4), (7, 8, 9, 10, 11, 6), (11, 10, 1, 0), (8, 7, 4, 3), (6, 11, 0, 5), (9, 8, 3, 2), (4, 5, 0, 1, 2, 3)])
me_cylinder_005.polygons.foreach_set('material_index', [1, 1, 1, 1, 1, 1, 1, 1])
me_cylinder_005.materials.append(mat_material_001)
me_cylinder_005.materials.append(mat_material)
me_cylinder_005.use_remesh_preserve_volume = False
me_cylinder_005.use_remesh_preserve_attributes = False
me_cylinder_005.use_mirror_vertex_groups = False
me_cylinder_005.update()
me_cylinder_004 = bpy.data.meshes.new('Cylinder.004')
me_cylinder_004.from_pydata([(4.741e-08, 1.0, 0.04378), (0.866, 0.5, 0.04378), (0.866, -0.5, 0.04378), (-4.001e-08, -1.0, 0.04378), (-0.866, -0.5, 0.04378), (-0.866, 0.5, 0.04378), (4.657e-08, 1.028, 0.04627), (0.8905, 0.5141, 0.04627), (0.8905, -0.5141, 0.04627), (-4.332e-08, -1.028, 0.04627), (-0.8905, -0.5141, 0.04626), (-0.8905, 0.5141, 0.04626), (2.458e-08, 1.028, 0.1175), (0.8905, 0.5141, 0.1175), (0.8905, -0.5141, 0.1175), (-6.531e-08, -1.028, 0.1175), (-0.8905, -0.5141, 0.1175), (-0.8905, 0.5141, 0.1175), (2.013e-08, 0.9254, 0.1175), (0.8014, 0.4627, 0.1175), (0.8014, -0.4627, 0.1175), (-6.077e-08, -0.9254, 0.1175), (-0.8014, -0.4627, 0.1175), (-0.8014, 0.4627, 0.1175)], [], [(2, 1, 7, 8), (8, 7, 13, 14), (3, 2, 8, 9), (1, 0, 6, 7), (4, 3, 9, 10), (5, 4, 10, 11), (0, 5, 11, 6), (15, 14, 20, 21), (11, 10, 16, 17), (7, 6, 12, 13), (10, 9, 15, 16), (9, 8, 14, 15), (6, 11, 17, 12), (12, 17, 23, 18), (14, 13, 19, 20), (17, 16, 22, 23), (13, 12, 18, 19), (16, 15, 21, 22)])
me_cylinder_004.polygons.foreach_set('material_index', [1, 1, 1, 1, 1, 1, 1, 1, 1, 1, 1, 1, 1, 1, 1, 1, 1, 1])
me_cylinder_004.materials.append(mat_material_001)
me_cylinder_004.materials.append(mat_material_002)
me_cylinder_004.use_remesh_preserve_volume = False
me_cylinder_004.use_remesh_preserve_attributes = False
me_cylinder_004.use_mirror_vertex_groups = False
me_cylinder_004.update()
me_cylinder = bpy.data.meshes.new('Cylinder')
me_cylinder.from_pydata([(-4.357e-08, 1.0, 0.1984), (-0.866, 0.5, 0.1984), (-0.866, -0.5, 0.1984), (4.385e-08, -1.0, 0.1984), (0.866, -0.5, 0.1984), (0.866, 0.5, 0.1984), (-4.311e-08, 1.028, 0.1959), (-0.8905, 0.5141, 0.1959), (-0.8905, -0.5141, 0.1959), (4.678e-08, -1.028, 0.1959), (0.8905, -0.5141, 0.1959), (0.8905, 0.5141, 0.1959), (-3.188e-08, 1.028, 0.1246), (-0.8905, 0.5141, 0.1246), (-0.8905, -0.5141, 0.1246), (5.801e-08, -1.028, 0.1246), (0.8905, -0.5141, 0.1246), (0.8905, 0.5141, 0.1246)], [], [(2, 1, 7, 8), (8, 7, 13, 14), (3, 2, 8, 9), (1, 0, 6, 7), (4, 3, 9, 10), (5, 4, 10, 11), (0, 5, 11, 6), (13, 12, 17, 16, 15, 14), (11, 10, 16, 17), (7, 6, 12, 13), (10, 9, 15, 16), (9, 8, 14, 15), (6, 11, 17, 12)])
me_cylinder.polygons.foreach_set('material_index', [1, 1, 1, 1, 1, 1, 1, 1, 1, 1, 1, 1, 1])
me_cylinder.materials.append(mat_material_001)
me_cylinder.materials.append(mat_material_002)
me_cylinder.use_remesh_preserve_volume = False
me_cylinder.use_remesh_preserve_attributes = False
me_cylinder.use_mirror_vertex_groups = False
me_cylinder.update()

# ---- objects
ob_sphere = bpy.data.objects.new('Sphere', me_sphere)
ob_cone = bpy.data.objects.new('Cone', me_cone_001)
ob_tile_002 = bpy.data.objects.new('Tile.002', me_cylinder_005)
ob_tile_001 = bpy.data.objects.new('Tile.001', me_cylinder_004)
ob_tile = bpy.data.objects.new('Tile', me_cylinder)
ob_lamp = bpy.data.objects.new('Lamp', light_lamp)
ob_camera = bpy.data.objects.new('Camera', cam_camera)

# ---- transforms, parenting, visibility, modifiers, constraints
ob_sphere.location = (0.0, 0.0, 0.7302)
ob_sphere.scale = (0.9152, 0.9152, 0.9152)
ob_sphere.lineart.crease_threshold = 0.0
ob_cone.location = (0.0, 0.0, 0.8539)
ob_cone.scale = (0.3, 0.3, 0.3)
ob_cone.lineart.crease_threshold = 0.0
ob_tile_002.location = (0.0, 0.0, 0.07049)
ob_tile_002.scale = (0.697, 0.697, 0.289)
ob_tile_002.lineart.crease_threshold = 0.0
_m = ob_tile_002.modifiers.new('Bevel', 'BEVEL')
_m.width = 0.02
_m.width_pct = 0.02
_m.limit_method = 'NONE'
_m.spread = 0.0
ob_tile_001.location = (0.0, 0.0, 0.3005)
ob_tile_001.scale = (0.7, 0.7, 0.7)
ob_tile_001.lineart.crease_threshold = 0.0
_m = ob_tile_001.modifiers.new('Bevel', 'BEVEL')
_m.limit_method = 'NONE'
_m.spread = 0.0
ob_tile.location = (0.0, 0.0, 0.0)
ob_tile.scale = (0.7, 0.7, 0.7)
ob_tile.lineart.crease_threshold = 0.0
_m = ob_tile.modifiers.new('Bevel', 'BEVEL')
_m.limit_method = 'NONE'
_m.spread = 0.0
ob_lamp.location = (4.076, 1.005, 5.904)
ob_lamp.rotation_euler = (0.6503, 0.05522, 1.866)
ob_lamp.lock_rotations_4d = False
ob_lamp.empty_display_type = 'ARROWS'
ob_lamp.color = (0.0, 0.0, 0.0, 0.0)
ob_lamp.lineart.crease_threshold = 0.0
ob_camera.location = (7.481, -6.508, 5.344)
ob_camera.rotation_euler = (1.109, 0.01082, 0.8149)
ob_camera.lock_rotations_4d = False
ob_camera.empty_display_type = 'ARROWS'
ob_camera.color = (0.0, 0.0, 0.0, 0.0)
ob_camera.display_type = 'WIRE'
ob_camera.lineart.crease_threshold = 0.0

# ---- collection membership
col_collection_1.objects.link(ob_sphere)
col_collection_1.objects.link(ob_cone)
col_collection_1.objects.link(ob_tile_002)
col_collection_1.objects.link(ob_tile_001)
col_collection_1.objects.link(ob_tile)
col_collection_2.objects.link(ob_lamp)
col_collection_2.objects.link(ob_camera)

# ---- scene / render settings (as saved in the file)
scene.camera = ob_camera
scene.frame_start = 1; scene.frame_end = 250; scene.frame_set(1)
scene.render.engine = 'BLENDER_EEVEE_NEXT'
scene.render.image_settings.color_mode = 'RGB'
scene.render.image_settings.compression = 90
scene.render.resolution_percentage = 50
scene.render.dither_intensity = 0.0
scene.cycles.use_denoising = False
scene.cycles.samples = 10
scene.cycles.sampling_pattern = 'TABULATED_SOBOL'
scene.cycles.light_sampling_threshold = 0.0
scene.cycles.use_adaptive_sampling = False
scene.cycles.use_light_tree = False
scene.cycles.blur_glossy = 0.0
scene.cycles.volume_bounces = 1
scene.cycles.pixel_filter_type = 'GAUSSIAN'
scene.cycles.sample_clamp_indirect = 0.0
scene.view_settings.view_transform = 'Standard'
bpy.context.view_layer.update()
